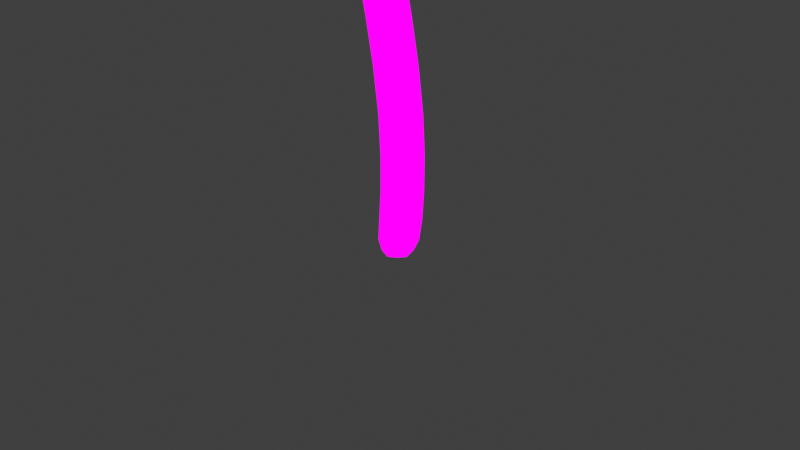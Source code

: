 # Source: Enoki_small.blend  (saved by Blender 4.1.24; exported with 4.5.12 LTS)
import bpy
from mathutils import Matrix  # noqa: F401  (used for matrix-valued properties, if any)

bpy.ops.wm.read_factory_settings(use_empty=True)
scene = bpy.context.scene
scene.name = 'Scene'

# ---- collections
col_collection = bpy.data.collections.new('Collection'); scene.collection.children.link(col_collection)

# ---- images (referenced by path relative to the original .blend; pixels are not part of the script)
import os
ASSET_DIR = os.environ.get("B2B_ASSET_DIR", "")  # directory of the original .blend (textures are referenced by path, not embedded)
HERE = os.path.dirname(os.path.abspath(__file__))  # packed textures are extracted next to this script under _unpacked/

def load_image(name, relpath, width, height, colorspace="sRGB"):
    """Load a texture the original file referenced (path relative to the .blend, or extracted next to this script)."""
    p = next((c for c in (os.path.join(HERE, relpath), os.path.join(ASSET_DIR, relpath)) if relpath and os.path.exists(c)), "")
    if p:
        img = bpy.data.images.load(p, check_existing=True)
        img.name = name
    else:  # same state as the original file: an image datablock whose file is absent (Cycles renders it pink)
        img = bpy.data.images.new(name, width, height)
        img.source = "FILE"
        img.filepath = "//" + (relpath or name)
    img.colorspace_settings.name = colorspace
    return img
img_img_9048_png = load_image('IMG_9048.PNG', 'IMG_9048.PNG', 1024, 1024, 'sRGB')

# ---- materials (node trees are filled in below, after node groups)
mat_material = bpy.data.materials.new('Material')
mat_material.alpha_threshold = 0.0
mat_material.use_transparent_shadow = False
mat_material.roughness = 0.5
mat_material.line_color = (0.0, 0.0, 0.0, 1.0)

# ---- material node trees
mat_material.use_nodes = True; mat_material.node_tree.nodes.clear()
_N = mat_material.node_tree.nodes; _L = mat_material.node_tree.links
n0 = _N.new('ShaderNodeOutputMaterial'); n0.name = 'Material Output'; n0.location = (362, 291)
n1 = _N.new('ShaderNodeEmission'); n1.name = 'Emission'; n1.location = (72, 291)
n2 = _N.new('ShaderNodeTexImage'); n2.name = 'Image Texture'; n2.location = (-236, 315)
n2.image = img_img_9048_png
_L.new(n1.outputs[0], n0.inputs[0])
_L.new(n2.outputs[0], n1.inputs[0])
n0.is_active_output = True

# ---- world
world_world = bpy.data.worlds.new('World'); scene.world = world_world
world_world.use_nodes = True; world_world.node_tree.nodes.clear()
_N = world_world.node_tree.nodes; _L = world_world.node_tree.links
n0 = _N.new('ShaderNodeOutputWorld'); n0.name = 'World Output'; n0.location = (300, 300)
n1 = _N.new('ShaderNodeBackground'); n1.name = 'Background'; n1.location = (10, 300)
n1.inputs[0].default_value = (0.05088, 0.05088, 0.05088, 1.0)
_L.new(n1.outputs[0], n0.inputs[0])
n0.is_active_output = True
world_world.color = (0.05088, 0.05088, 0.05088)
world_world.use_sun_shadow = False
world_world.sun_shadow_jitter_overblur = 0.0

# ---- cameras
cam_camera = bpy.data.cameras.new('Camera')
cam_camera.clip_end = 100.0
cam_camera.ortho_scale = 7.314

# ---- meshes
me_cube_002 = bpy.data.meshes.new('Cube.002')
me_cube_002.from_pydata([(-1.015, -1.107, 10.2), (-1.612, -0.7024, 11.41), (-0.9924, -1.231, 10.41), (-1.612, 0.7024, 11.41), (0.2389, -1.255e-09, 10.41), (-0.2069, -0.7024, 11.41), (-0.9924, 1.231, 10.41), (-0.2069, 0.7024, 11.41), (-2.224, -2.074e-08, 10.41), (-1.81, -0.8563, 10.87), (-1.75, -1.255e-09, 11.6), (-1.81, 0.8563, 10.87), (-0.09713, -0.8941, 10.41), (-0.8827, 0.8563, 11.56), (-0.09723, 0.8563, 10.87), (-0.09713, 0.8941, 10.41), (-0.03776, -7.477e-09, 11.6), (-0.09723, -0.8563, 10.87), (-1.885, 0.8941, 10.41), (-0.8827, -0.8563, 11.56), (-2.134, -1.992e-08, 10.87), (-0.9545, 1.179, 10.87), (0.2248, -1.255e-09, 10.87), (-0.9545, -1.179, 10.87), (-1.885, -0.8941, 10.41), (-0.8811, 4.874e-09, 11.93), (0.09181, -1.255e-09, 10.2), (-1.015, 1.107, 10.2), (-2.122, -1.877e-08, 10.2), (-0.2105, -0.8037, 10.2), (-0.2105, 0.8037, 10.2), (-1.818, 0.8037, 10.2), (-1.818, -0.8037, 10.2), (-1.036, -0.2963, 10.16), (-0.7397, 0.0, 10.16), (-1.036, 0.2963, 10.16), (-1.332, -4.689e-09, 10.16), (-0.8208, -0.2151, 10.16), (-0.8208, 0.2151, 10.16), (-1.251, 0.2151, 10.16), (-1.251, -0.2151, 10.16), (0.2936, 0.2222, 1.256), (0.2544, 0.2222, 0.004242), (0.2936, -0.2222, 1.256), (0.2544, -0.2222, 0.004242), (-0.1508, 0.2222, 1.256), (-0.19, 0.2222, 0.004242), (-0.1508, -0.2222, 1.256), (-0.19, -0.2222, 0.004242), (0.1307, 0.1667, -0.667), (0.1307, -0.1667, -0.667), (-0.2031, 0.1667, -0.667), (-0.2031, -0.1667, -0.667), (-0.2889, -0.2222, 2.874), (-0.6023, -0.2222, 4.563), (-0.9584, -0.2222, 6.253), (-1.223, -0.2222, 7.943), (-1.286, -0.2222, 9.633), (-1.286, 0.2222, 9.633), (-1.223, 0.2222, 7.943), (-0.9584, 0.2222, 6.253), (-0.6023, 0.2222, 4.563), (-0.2889, 0.2222, 2.874), (0.1555, 0.2222, 2.874), (-0.156, 0.2222, 4.563), (-0.5106, 0.2222, 6.253), (-0.7764, 0.2222, 7.943), (-0.8409, 0.2222, 9.633), (-0.8409, -0.2222, 9.633), (-0.7764, -0.2222, 7.943), (-0.5106, -0.2222, 6.253), (-0.156, -0.2222, 4.563), (0.1555, -0.2222, 2.874), (-0.2733, 0.0, 0.004242), (0.03223, 0.3055, 0.004242), (0.2878, 0.2222, 0.574), (-0.1566, -0.2222, 0.574), (0.2878, -0.2222, 0.574), (-0.1566, 0.2222, 0.574), (0.07142, -0.3055, 1.256), (0.377, 7.916e-09, 1.256), (0.03223, -0.3055, 0.004242), (-0.2341, 0.0, 1.256), (0.07142, 0.3055, 1.256), (0.3378, 7.916e-09, 0.004242), (-0.1912, 0.2222, 2.038), (0.2532, -0.2222, 2.038), (-0.2453, -4.035e-09, -0.7103), (-0.04107, 0.2032, -0.7103), (-0.04107, -0.2032, -0.7103), (0.1625, 0.0, -0.7103), (0.2025, 0.2127, -0.4344), (-0.2231, 0.2127, -0.4344), (-0.2231, -0.2127, -0.4344), (0.2025, -0.2127, -0.4344), (-0.1912, -0.2222, 2.038), (-0.4318, -0.2222, 3.719), (-0.7835, -0.2222, 5.408), (-1.111, -0.2222, 7.098), (-1.283, -0.2222, 8.788), (-1.283, 0.2222, 8.788), (-1.111, 0.2222, 7.098), (-0.7835, 0.2222, 5.408), (-0.4318, 0.2222, 3.719), (0.2532, 0.2222, 2.038), (0.01326, 0.2222, 3.719), (-0.3364, 0.2222, 5.408), (-0.6629, 0.2222, 7.098), (-0.8372, 0.2222, 8.788), (-0.8372, -0.2222, 8.788), (-0.6629, -0.2222, 7.098), (-0.3364, -0.2222, 5.408), (0.01326, -0.2222, 3.719), (-0.06672, -0.3055, 2.874), (-0.3782, -0.3055, 4.563), (-0.7337, -0.3055, 6.253), (-0.9995, -0.3055, 7.943), (-1.063, -0.3055, 9.633), (-0.06672, 0.3055, 2.874), (-0.3782, 0.3055, 4.563), (-0.7337, 0.3055, 6.253), (-0.9995, 0.3055, 7.943), (-1.063, 0.3055, 9.633), (0.2388, -2.949e-09, 2.874), (-0.07453, 0.0, 4.563), (-0.4283, 0.0, 6.253), (-0.6934, 0.0, 7.943), (-0.7577, 0.0, 9.633), (-0.3723, 0.0, 2.874), (-0.6856, 0.0, 4.563), (-1.042, 0.0, 6.253), (-1.307, 0.0, 7.943), (-1.369, 0.0, 9.633), (0.06559, -0.3055, 0.574), (-0.2399, 0.0, 0.574), (-0.01076, 0.2927, -0.4386), (0.3711, -5.626e-10, 0.574), (0.06559, 0.3055, 0.574), (-0.05236, -3.104e-09, -0.8013), (-0.01076, -0.2927, -0.4386), (-0.3035, 0.0, -0.4386), (0.282, -3.725e-09, -0.4386), (0.03101, -0.3055, 2.038), (-0.209, -0.3055, 3.719), (-0.5588, -0.3055, 5.408), (-0.8861, -0.3055, 7.098), (-1.06, -0.3055, 8.788), (0.03101, 0.3055, 2.038), (-0.209, 0.3055, 3.719), (-0.5588, 0.3055, 5.408), (-0.8861, 0.3055, 7.098), (-1.06, 0.3055, 8.788), (0.3365, -1.921e-09, 2.038), (0.09597, 0.0, 3.719), (-0.2549, 0.0, 5.408), (-0.5801, 0.0, 7.098), (-0.7541, 0.0, 8.788), (-0.2745, 0.0, 2.038), (-0.5151, 0.0, 3.719), (-0.8669, 0.0, 5.408), (-1.194, 0.0, 7.098), (-1.367, 0.0, 8.788), (-0.5144, 0.5171, 10.15), (-1.032, 0.7121, 10.15), (-1.549, -0.5171, 10.15), (-1.032, -0.7121, 10.15), (-0.5144, -0.5171, 10.15), (-0.3195, 1.692e-09, 10.15), (-1.549, 0.5171, 10.15), (-1.744, -9.579e-09, 10.15)], [], [(4, 12, 29, 26), (9, 1, 10, 20), (20, 10, 3, 11), (20, 11, 18, 8), (11, 21, 6, 18), (11, 3, 13, 21), (21, 13, 7, 14), (23, 9, 24, 2), (9, 20, 8, 24), (14, 7, 16, 22), (22, 16, 5, 17), (14, 22, 4, 15), (22, 17, 12, 4), (17, 5, 19, 23), (23, 19, 1, 9), (24, 8, 28, 32), (6, 15, 30, 27), (17, 23, 2, 12), (21, 14, 15, 6), (15, 4, 26, 30), (7, 13, 25, 16), (13, 3, 10, 25), (25, 10, 1, 19), (16, 25, 19, 5), (2, 24, 32, 0), (12, 2, 0, 29), (18, 6, 27, 31), (8, 18, 31, 28), (163, 162, 38, 35), (165, 164, 40, 33), (167, 166, 37, 34), (166, 165, 33, 37), (168, 163, 35, 39), (169, 168, 39, 36), (164, 169, 36, 40), (162, 167, 34, 38), (44, 77, 133, 81), (77, 43, 79, 133), (133, 79, 47, 76), (81, 133, 76, 48), (48, 76, 134, 73), (76, 47, 82, 134), (134, 82, 45, 78), (73, 134, 78, 46), (46, 74, 135, 92), (74, 42, 91, 135), (135, 91, 49, 88), (92, 135, 88, 51), (42, 75, 136, 84), (75, 41, 80, 136), (136, 80, 43, 77), (84, 136, 77, 44), (46, 78, 137, 74), (78, 45, 83, 137), (137, 83, 41, 75), (74, 137, 75, 42), (51, 88, 138, 87), (88, 49, 90, 138), (138, 90, 50, 89), (87, 138, 89, 52), (44, 81, 139, 94), (81, 48, 93, 139), (139, 93, 52, 89), (94, 139, 89, 50), (48, 73, 140, 93), (73, 46, 92, 140), (140, 92, 51, 87), (93, 140, 87, 52), (42, 84, 141, 91), (84, 44, 94, 141), (141, 94, 50, 90), (91, 141, 90, 49), (47, 79, 142, 95), (79, 43, 86, 142), (142, 86, 72, 113), (95, 142, 113, 53), (53, 113, 143, 96), (113, 72, 112, 143), (143, 112, 71, 114), (96, 143, 114, 54), (54, 114, 144, 97), (114, 71, 111, 144), (144, 111, 70, 115), (97, 144, 115, 55), (55, 115, 145, 98), (115, 70, 110, 145), (145, 110, 69, 116), (98, 145, 116, 56), (56, 116, 146, 99), (116, 69, 109, 146), (146, 109, 68, 117), (99, 146, 117, 57), (41, 83, 147, 104), (83, 45, 85, 147), (147, 85, 62, 118), (104, 147, 118, 63), (63, 118, 148, 105), (118, 62, 103, 148), (148, 103, 61, 119), (105, 148, 119, 64), (64, 119, 149, 106), (119, 61, 102, 149), (149, 102, 60, 120), (106, 149, 120, 65), (65, 120, 150, 107), (120, 60, 101, 150), (150, 101, 59, 121), (107, 150, 121, 66), (66, 121, 151, 108), (121, 59, 100, 151), (151, 100, 58, 122), (108, 151, 122, 67), (43, 80, 152, 86), (80, 41, 104, 152), (152, 104, 63, 123), (86, 152, 123, 72), (72, 123, 153, 112), (123, 63, 105, 153), (153, 105, 64, 124), (112, 153, 124, 71), (71, 124, 154, 111), (124, 64, 106, 154), (154, 106, 65, 125), (111, 154, 125, 70), (70, 125, 155, 110), (125, 65, 107, 155), (155, 107, 66, 126), (110, 155, 126, 69), (69, 126, 156, 109), (126, 66, 108, 156), (156, 108, 67, 127), (109, 156, 127, 68), (45, 82, 157, 85), (82, 47, 95, 157), (157, 95, 53, 128), (85, 157, 128, 62), (62, 128, 158, 103), (128, 53, 96, 158), (158, 96, 54, 129), (103, 158, 129, 61), (61, 129, 159, 102), (129, 54, 97, 159), (159, 97, 55, 130), (102, 159, 130, 60), (60, 130, 160, 101), (130, 55, 98, 160), (160, 98, 56, 131), (101, 160, 131, 59), (59, 131, 161, 100), (131, 56, 99, 161), (161, 99, 57, 132), (100, 161, 132, 58), (40, 57, 117, 33), (33, 117, 68, 37), (37, 68, 127, 34), (34, 127, 67, 38), (38, 67, 122, 35), (35, 122, 58, 39), (39, 58, 132, 36), (36, 132, 57, 40), (30, 26, 167, 162), (32, 28, 169, 164), (28, 31, 168, 169), (31, 27, 163, 168), (29, 0, 165, 166), (26, 29, 166, 167), (0, 32, 164, 165), (27, 30, 162, 163)])
_uv = me_cube_002.uv_layers.new(name='UVMap')
_uv.uv.foreach_set('vector', [0.1129, 0.8728, 0.1075, 0.8728, 0.1057, 0.8569, 0.1105, 0.8569, 0.08023, 0.9077, 0.08339, 0.9492, 0.08118, 0.9633, 0.07507, 0.9077, 0.07507, 0.9077, 0.08118, 0.9633, 0.08339, 0.9492, 0.08023, 0.9077, 0.07507, 0.9077, 0.08023, 0.9077, 0.07903, 0.8728, 0.07363, 0.8728, 0.08023, 0.9077, 0.09387, 0.9077, 0.09326, 0.8728, 0.07903, 0.8728, 0.08023, 0.9077, 0.08339, 0.9492, 0.09501, 0.9601, 0.09387, 0.9077, 0.09387, 0.9077, 0.09501, 0.9601, 0.1058, 0.9492, 0.1075, 0.9077, 0.09387, 0.9077, 0.08023, 0.9077, 0.07903, 0.8728, 0.09326, 0.8728, 0.08023, 0.9077, 0.07507, 0.9077, 0.07363, 0.8728, 0.07903, 0.8728, 0.1075, 0.9077, 0.1058, 0.9492, 0.1085, 0.9633, 0.1127, 0.9077, 0.1127, 0.9077, 0.1085, 0.9633, 0.1058, 0.9492, 0.1075, 0.9077, 0.1075, 0.9077, 0.1127, 0.9077, 0.1129, 0.8728, 0.1075, 0.8728, 0.1127, 0.9077, 0.1075, 0.9077, 0.1075, 0.8728, 0.1129, 0.8728, 0.1075, 0.9077, 0.1058, 0.9492, 0.09501, 0.9601, 0.09387, 0.9077, 0.09387, 0.9077, 0.09501, 0.9601, 0.08339, 0.9492, 0.08023, 0.9077, 0.07903, 0.8728, 0.07363, 0.8728, 0.07525, 0.8569, 0.0801, 0.8569, 0.09326, 0.8728, 0.1075, 0.8728, 0.1057, 0.8569, 0.0929, 0.8569, 0.1075, 0.9077, 0.09387, 0.9077, 0.09326, 0.8728, 0.1075, 0.8728, 0.09387, 0.9077, 0.1075, 0.9077, 0.1075, 0.8728, 0.09326, 0.8728, 0.1075, 0.8728, 0.1129, 0.8728, 0.1105, 0.8569, 0.1057, 0.8569, 0.1058, 0.9492, 0.09501, 0.9601, 0.09504, 0.9888, 0.1085, 0.9633, 0.09501, 0.9601, 0.08339, 0.9492, 0.08118, 0.9633, 0.09504, 0.9888, 0.09504, 0.9888, 0.08118, 0.9633, 0.08339, 0.9492, 0.09501, 0.9601, 0.1085, 0.9633, 0.09504, 0.9888, 0.09501, 0.9601, 0.1058, 0.9492, 0.09326, 0.8728, 0.07903, 0.8728, 0.0801, 0.8569, 0.0929, 0.8569, 0.1075, 0.8728, 0.09326, 0.8728, 0.0929, 0.8569, 0.1057, 0.8569, 0.07903, 0.8728, 0.09326, 0.8728, 0.0929, 0.8569, 0.0801, 0.8569, 0.07363, 0.8728, 0.07903, 0.8728, 0.0801, 0.8569, 0.07525, 0.8569, 0.08859, 0.8805, 0.09689, 0.8805, 0.09198, 0.8805, 0.08853, 0.8805, 0.08859, 0.8805, 0.0803, 0.8805, 0.08508, 0.8805, 0.08853, 0.8805, 0.1, 0.8805, 0.09689, 0.8805, 0.09198, 0.8805, 0.09328, 0.8805, 0.09689, 0.8805, 0.08859, 0.8805, 0.08853, 0.8805, 0.09198, 0.8805, 0.0803, 0.8805, 0.08859, 0.8805, 0.08853, 0.8805, 0.08508, 0.8805, 0.07717, 0.8805, 0.0803, 0.8805, 0.08508, 0.8805, 0.08378, 0.8805, 0.0803, 0.8805, 0.07717, 0.8805, 0.08378, 0.8805, 0.08508, 0.8805, 0.09689, 0.8805, 0.1, 0.8805, 0.09328, 0.8805, 0.09198, 0.8805, 0.1107, 0.81, 0.1114, 0.8201, 0.1066, 0.8201, 0.1059, 0.81, 0.1114, 0.8201, 0.1116, 0.8321, 0.1067, 0.8321, 0.1066, 0.8201, 0.1066, 0.8201, 0.1067, 0.8321, 0.1019, 0.8321, 0.1017, 0.8201, 0.1059, 0.81, 0.1066, 0.8201, 0.1017, 0.8201, 0.101, 0.81, 0.101, 0.81, 0.1017, 0.8201, 0.09992, 0.8201, 0.09919, 0.81, 0.1017, 0.8201, 0.1019, 0.8321, 0.1, 0.8321, 0.09992, 0.8201, 0.09992, 0.8201, 0.1, 0.8321, 0.1019, 0.8321, 0.1017, 0.8201, 0.09919, 0.81, 0.09992, 0.8201, 0.1017, 0.8201, 0.101, 0.81, 0.101, 0.81, 0.1059, 0.81, 0.1049, 0.8022, 0.1003, 0.8023, 0.1059, 0.81, 0.1107, 0.81, 0.1096, 0.8023, 0.1049, 0.8022, 0.1049, 0.8022, 0.1096, 0.8023, 0.108, 0.7982, 0.1043, 0.7975, 0.1003, 0.8023, 0.1049, 0.8022, 0.1043, 0.7975, 0.1007, 0.7982, 0.1107, 0.81, 0.1114, 0.8201, 0.1133, 0.8201, 0.1125, 0.81, 0.1114, 0.8201, 0.1116, 0.8321, 0.1134, 0.8321, 0.1133, 0.8201, 0.1133, 0.8201, 0.1134, 0.8321, 0.1116, 0.8321, 0.1114, 0.8201, 0.1125, 0.81, 0.1133, 0.8201, 0.1114, 0.8201, 0.1107, 0.81, 0.101, 0.81, 0.1017, 0.8201, 0.1066, 0.8201, 0.1059, 0.81, 0.1017, 0.8201, 0.1019, 0.8321, 0.1067, 0.8321, 0.1066, 0.8201, 0.1066, 0.8201, 0.1067, 0.8321, 0.1116, 0.8321, 0.1114, 0.8201, 0.1059, 0.81, 0.1066, 0.8201, 0.1114, 0.8201, 0.1107, 0.81, 0.1007, 0.7982, 0.1043, 0.7975, 0.104, 0.7959, 0.09981, 0.7975, 0.1043, 0.7975, 0.108, 0.7982, 0.1087, 0.7975, 0.104, 0.7959, 0.104, 0.7959, 0.1087, 0.7975, 0.108, 0.7982, 0.1043, 0.7975, 0.09981, 0.7975, 0.104, 0.7959, 0.1043, 0.7975, 0.1007, 0.7982, 0.1107, 0.81, 0.1059, 0.81, 0.1049, 0.8022, 0.1096, 0.8023, 0.1059, 0.81, 0.101, 0.81, 0.1003, 0.8023, 0.1049, 0.8022, 0.1049, 0.8022, 0.1003, 0.8023, 0.1007, 0.7982, 0.1043, 0.7975, 0.1096, 0.8023, 0.1049, 0.8022, 0.1043, 0.7975, 0.108, 0.7982, 0.101, 0.81, 0.09919, 0.81, 0.09853, 0.8022, 0.1003, 0.8023, 0.09919, 0.81, 0.101, 0.81, 0.1003, 0.8023, 0.09853, 0.8022, 0.09853, 0.8022, 0.1003, 0.8023, 0.1007, 0.7982, 0.09981, 0.7975, 0.1003, 0.8023, 0.09853, 0.8022, 0.09981, 0.7975, 0.1007, 0.7982, 0.1107, 0.81, 0.1125, 0.81, 0.1113, 0.8022, 0.1096, 0.8023, 0.1125, 0.81, 0.1107, 0.81, 0.1096, 0.8023, 0.1113, 0.8022, 0.1113, 0.8022, 0.1096, 0.8023, 0.108, 0.7982, 0.1087, 0.7975, 0.1096, 0.8023, 0.1113, 0.8022, 0.1087, 0.7975, 0.108, 0.7982, 0.1019, 0.8321, 0.1067, 0.8321, 0.1058, 0.8459, 0.101, 0.8459, 0.1067, 0.8321, 0.1116, 0.8321, 0.1107, 0.8459, 0.1058, 0.8459, 0.1058, 0.8459, 0.1107, 0.8459, 0.1086, 0.8606, 0.1037, 0.8606, 0.101, 0.8459, 0.1058, 0.8459, 0.1037, 0.8606, 0.09885, 0.8606, 0.09885, 0.8606, 0.1037, 0.8606, 0.1006, 0.8755, 0.09573, 0.8755, 0.1037, 0.8606, 0.1086, 0.8606, 0.1054, 0.8755, 0.1006, 0.8755, 0.1006, 0.8755, 0.1054, 0.8755, 0.1018, 0.8903, 0.0969, 0.8903, 0.09573, 0.8755, 0.1006, 0.8755, 0.0969, 0.8903, 0.09201, 0.8903, 0.09201, 0.8903, 0.0969, 0.8903, 0.09296, 0.9052, 0.08806, 0.9052, 0.0969, 0.8903, 0.1018, 0.8903, 0.09782, 0.9052, 0.09296, 0.9052, 0.09296, 0.9052, 0.09782, 0.9052, 0.09401, 0.9201, 0.08915, 0.9201, 0.08806, 0.9052, 0.09296, 0.9052, 0.08915, 0.9201, 0.08424, 0.9201, 0.08424, 0.9201, 0.08915, 0.9201, 0.08582, 0.935, 0.08092, 0.935, 0.08915, 0.9201, 0.09401, 0.9201, 0.09069, 0.935, 0.08582, 0.935, 0.08582, 0.935, 0.09069, 0.935, 0.08821, 0.9499, 0.08334, 0.9499, 0.08092, 0.935, 0.08582, 0.935, 0.08334, 0.9499, 0.07845, 0.9499, 0.07845, 0.9499, 0.08334, 0.9499, 0.08202, 0.9647, 0.07715, 0.9647, 0.08334, 0.9499, 0.08821, 0.9499, 0.08689, 0.9647, 0.08202, 0.9647, 0.08202, 0.9647, 0.08689, 0.9647, 0.0868, 0.9796, 0.08195, 0.9796, 0.07715, 0.9647, 0.08202, 0.9647, 0.08195, 0.9796, 0.07709, 0.9796, 0.1116, 0.8321, 0.1067, 0.8321, 0.1058, 0.8459, 0.1107, 0.8459, 0.1067, 0.8321, 0.1019, 0.8321, 0.101, 0.8459, 0.1058, 0.8459, 0.1058, 0.8459, 0.101, 0.8459, 0.09885, 0.8606, 0.1037, 0.8606, 0.1107, 0.8459, 0.1058, 0.8459, 0.1037, 0.8606, 0.1086, 0.8606, 0.1086, 0.8606, 0.1037, 0.8606, 0.1006, 0.8755, 0.1054, 0.8755, 0.1037, 0.8606, 0.09885, 0.8606, 0.09573, 0.8755, 0.1006, 0.8755, 0.1006, 0.8755, 0.09573, 0.8755, 0.09201, 0.8903, 0.0969, 0.8903, 0.1054, 0.8755, 0.1006, 0.8755, 0.0969, 0.8903, 0.1018, 0.8903, 0.1018, 0.8903, 0.0969, 0.8903, 0.09296, 0.9052, 0.09782, 0.9052, 0.0969, 0.8903, 0.09201, 0.8903, 0.08806, 0.9052, 0.09296, 0.9052, 0.09296, 0.9052, 0.08806, 0.9052, 0.08424, 0.9201, 0.08915, 0.9201, 0.09782, 0.9052, 0.09296, 0.9052, 0.08915, 0.9201, 0.09401, 0.9201, 0.09401, 0.9201, 0.08915, 0.9201, 0.08582, 0.935, 0.09069, 0.935, 0.08915, 0.9201, 0.08424, 0.9201, 0.08092, 0.935, 0.08582, 0.935, 0.08582, 0.935, 0.08092, 0.935, 0.07845, 0.9499, 0.08334, 0.9499, 0.09069, 0.935, 0.08582, 0.935, 0.08334, 0.9499, 0.08821, 0.9499, 0.08821, 0.9499, 0.08334, 0.9499, 0.08202, 0.9647, 0.08689, 0.9647, 0.08334, 0.9499, 0.07845, 0.9499, 0.07715, 0.9647, 0.08202, 0.9647, 0.08202, 0.9647, 0.07715, 0.9647, 0.07709, 0.9796, 0.08195, 0.9796, 0.08689, 0.9647, 0.08202, 0.9647, 0.08195, 0.9796, 0.0868, 0.9796, 0.1116, 0.8321, 0.1134, 0.8321, 0.1125, 0.8459, 0.1107, 0.8459, 0.1134, 0.8321, 0.1116, 0.8321, 0.1107, 0.8459, 0.1125, 0.8459, 0.1125, 0.8459, 0.1107, 0.8459, 0.1086, 0.8606, 0.1104, 0.8606, 0.1107, 0.8459, 0.1125, 0.8459, 0.1104, 0.8606, 0.1086, 0.8606, 0.1086, 0.8606, 0.1104, 0.8606, 0.1073, 0.8755, 0.1054, 0.8755, 0.1104, 0.8606, 0.1086, 0.8606, 0.1054, 0.8755, 0.1073, 0.8755, 0.1073, 0.8755, 0.1054, 0.8755, 0.1018, 0.8903, 0.1035, 0.8903, 0.1054, 0.8755, 0.1073, 0.8755, 0.1035, 0.8903, 0.1018, 0.8903, 0.1018, 0.8903, 0.1035, 0.8903, 0.0996, 0.9052, 0.09782, 0.9052, 0.1035, 0.8903, 0.1018, 0.8903, 0.09782, 0.9052, 0.0996, 0.9052, 0.0996, 0.9052, 0.09782, 0.9052, 0.09401, 0.9201, 0.09581, 0.9201, 0.09782, 0.9052, 0.0996, 0.9052, 0.09581, 0.9201, 0.09401, 0.9201, 0.09401, 0.9201, 0.09581, 0.9201, 0.0925, 0.935, 0.09069, 0.935, 0.09581, 0.9201, 0.09401, 0.9201, 0.09069, 0.935, 0.0925, 0.935, 0.0925, 0.935, 0.09069, 0.935, 0.08821, 0.9499, 0.09002, 0.9499, 0.09069, 0.935, 0.0925, 0.935, 0.09002, 0.9499, 0.08821, 0.9499, 0.08821, 0.9499, 0.09002, 0.9499, 0.0887, 0.9647, 0.08689, 0.9647, 0.09002, 0.9499, 0.08821, 0.9499, 0.08689, 0.9647, 0.0887, 0.9647, 0.0887, 0.9647, 0.08689, 0.9647, 0.0868, 0.9796, 0.08862, 0.9796, 0.08689, 0.9647, 0.0887, 0.9647, 0.08862, 0.9796, 0.0868, 0.9796, 0.1019, 0.8321, 0.1, 0.8321, 0.09917, 0.8459, 0.101, 0.8459, 0.1, 0.8321, 0.1019, 0.8321, 0.101, 0.8459, 0.09917, 0.8459, 0.09917, 0.8459, 0.101, 0.8459, 0.09885, 0.8606, 0.09703, 0.8606, 0.101, 0.8459, 0.09917, 0.8459, 0.09703, 0.8606, 0.09885, 0.8606, 0.09885, 0.8606, 0.09703, 0.8606, 0.09392, 0.8755, 0.09573, 0.8755, 0.09703, 0.8606, 0.09885, 0.8606, 0.09573, 0.8755, 0.09392, 0.8755, 0.09392, 0.8755, 0.09573, 0.8755, 0.09201, 0.8903, 0.09019, 0.8903, 0.09573, 0.8755, 0.09392, 0.8755, 0.09019, 0.8903, 0.09201, 0.8903, 0.09201, 0.8903, 0.09019, 0.8903, 0.08624, 0.9052, 0.08806, 0.9052, 0.09019, 0.8903, 0.09201, 0.8903, 0.08806, 0.9052, 0.08624, 0.9052, 0.08624, 0.9052, 0.08806, 0.9052, 0.08424, 0.9201, 0.08241, 0.9201, 0.08806, 0.9052, 0.08624, 0.9052, 0.08241, 0.9201, 0.08424, 0.9201, 0.08424, 0.9201, 0.08241, 0.9201, 0.07909, 0.935, 0.08092, 0.935, 0.08241, 0.9201, 0.08424, 0.9201, 0.08092, 0.935, 0.07909, 0.935, 0.07909, 0.935, 0.08092, 0.935, 0.07845, 0.9499, 0.07663, 0.9499, 0.08092, 0.935, 0.07909, 0.935, 0.07663, 0.9499, 0.07845, 0.9499, 0.07845, 0.9499, 0.07663, 0.9499, 0.07533, 0.9647, 0.07715, 0.9647, 0.07663, 0.9499, 0.07845, 0.9499, 0.07715, 0.9647, 0.07533, 0.9647, 0.07533, 0.9647, 0.07715, 0.9647, 0.07709, 0.9796, 0.07527, 0.9796, 0.07715, 0.9647, 0.07533, 0.9647, 0.07527, 0.9796, 0.07709, 0.9796, 0.07785, 0.9888, 0.07709, 0.9796, 0.08195, 0.9796, 0.08255, 0.9888, 0.08255, 0.9888, 0.08195, 0.9796, 0.0868, 0.9796, 0.08724, 0.9888, 0.08724, 0.9888, 0.0868, 0.9796, 0.08862, 0.9796, 0.08901, 0.9888, 0.08901, 0.9888, 0.08862, 0.9796, 0.0868, 0.9796, 0.08724, 0.9888, 0.08724, 0.9888, 0.0868, 0.9796, 0.08195, 0.9796, 0.08255, 0.9888, 0.08255, 0.9888, 0.08195, 0.9796, 0.07709, 0.9796, 0.07785, 0.9888, 0.07785, 0.9888, 0.07709, 0.9796, 0.07527, 0.9796, 0.07608, 0.9888, 0.07608, 0.9888, 0.07527, 0.9796, 0.07709, 0.9796, 0.07785, 0.9888, 0.1018, 0.8811, 0.1066, 0.8811, 0.1, 0.8805, 0.09689, 0.8805, 0.07599, 0.8811, 0.07111, 0.8811, 0.07717, 0.8805, 0.0803, 0.8805, 0.07111, 0.8811, 0.07599, 0.8811, 0.0803, 0.8805, 0.07717, 0.8805, 0.07599, 0.8811, 0.08886, 0.8811, 0.08859, 0.8805, 0.0803, 0.8805, 0.1018, 0.8811, 0.08886, 0.8811, 0.08859, 0.8805, 0.09689, 0.8805, 0.1066, 0.8811, 0.1018, 0.8811, 0.09689, 0.8805, 0.1, 0.8805, 0.08886, 0.8811, 0.07599, 0.8811, 0.0803, 0.8805, 0.08859, 0.8805, 0.08886, 0.8811, 0.1018, 0.8811, 0.09689, 0.8805, 0.08859, 0.8805])
me_cube_002.materials.append(mat_material)
me_cube_002.update()

# ---- objects
ob_camera = bpy.data.objects.new('Camera', cam_camera)
ob_cube_002 = bpy.data.objects.new('Cube.002', me_cube_002)

# ---- transforms, parenting, visibility, modifiers, constraints
ob_camera.location = (7.359, -6.926, 4.958)
ob_camera.rotation_euler = (1.109, 0.0, 0.8149)
ob_camera.lock_rotations_4d = False
ob_camera.empty_display_type = 'ARROWS'
ob_camera.color = (0.0, 0.0, 0.0, 0.0)
ob_camera.display_type = 'WIRE'
ob_camera.lineart.crease_threshold = 0.0
ob_cube_002.location = (1.863e-09, 0.0, 0.0)
ob_cube_002.scale = (0.6906, 0.6906, 0.5571)

# ---- collection membership
col_collection.objects.link(ob_camera)
col_collection.objects.link(ob_cube_002)

# ---- scene / render settings (as saved in the file)
scene.camera = ob_camera
scene.frame_start = 1; scene.frame_end = 250; scene.frame_set(1)
scene.render.engine = 'BLENDER_EEVEE_NEXT'
scene.cycles.sampling_pattern = 'TABULATED_SOBOL'
scene.eevee.ray_tracing_options.trace_max_roughness = 0.0
scene.view_settings.view_transform = 'Standard'
bpy.context.view_layer.update()
